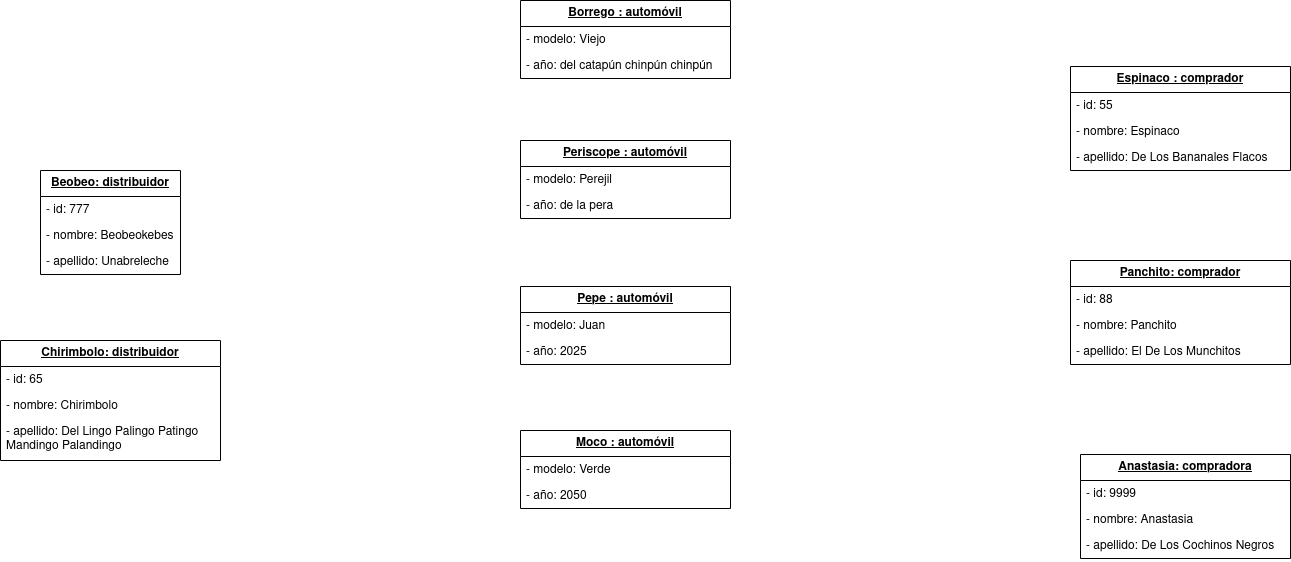

The diagram above was exported from draw.io. Its source (the exported page's mxGraphModel, read from the mxfile embedded in the PNG):
<mxGraphModel dx="1702" dy="606" grid="1" gridSize="10" guides="1" tooltips="1" connect="1" arrows="1" fold="1" page="1" pageScale="1" pageWidth="850" pageHeight="1100" math="0" shadow="0">
  <root>
    <mxCell id="0" />
    <mxCell id="1" parent="0" />
    <mxCell id="-yrrXRO-LIF8ZJWwjyGI-1" value="&lt;b&gt;&lt;u&gt;Anastasia: compradora&lt;/u&gt;&lt;/b&gt;" style="swimlane;fontStyle=0;childLayout=stackLayout;horizontal=1;startSize=26;fillColor=none;horizontalStack=0;resizeParent=1;resizeParentMax=0;resizeLast=0;collapsible=1;marginBottom=0;whiteSpace=wrap;html=1;" vertex="1" parent="1">
      <mxGeometry x="640" y="484" width="210" height="104" as="geometry" />
    </mxCell>
    <mxCell id="-yrrXRO-LIF8ZJWwjyGI-2" value="- id: 9999" style="text;strokeColor=none;fillColor=none;align=left;verticalAlign=top;spacingLeft=4;spacingRight=4;overflow=hidden;rotatable=0;points=[[0,0.5],[1,0.5]];portConstraint=eastwest;whiteSpace=wrap;html=1;" vertex="1" parent="-yrrXRO-LIF8ZJWwjyGI-1">
      <mxGeometry y="26" width="210" height="26" as="geometry" />
    </mxCell>
    <mxCell id="-yrrXRO-LIF8ZJWwjyGI-3" value="- nombre: Anastasia" style="text;strokeColor=none;fillColor=none;align=left;verticalAlign=top;spacingLeft=4;spacingRight=4;overflow=hidden;rotatable=0;points=[[0,0.5],[1,0.5]];portConstraint=eastwest;whiteSpace=wrap;html=1;" vertex="1" parent="-yrrXRO-LIF8ZJWwjyGI-1">
      <mxGeometry y="52" width="210" height="26" as="geometry" />
    </mxCell>
    <mxCell id="-yrrXRO-LIF8ZJWwjyGI-4" value="- apellido: De Los Cochinos Negros" style="text;strokeColor=none;fillColor=none;align=left;verticalAlign=top;spacingLeft=4;spacingRight=4;overflow=hidden;rotatable=0;points=[[0,0.5],[1,0.5]];portConstraint=eastwest;whiteSpace=wrap;html=1;" vertex="1" parent="-yrrXRO-LIF8ZJWwjyGI-1">
      <mxGeometry y="78" width="210" height="26" as="geometry" />
    </mxCell>
    <mxCell id="-yrrXRO-LIF8ZJWwjyGI-5" value="&lt;b&gt;&lt;u&gt;Panchito: comprador&lt;br&gt;&lt;/u&gt;&lt;/b&gt;" style="swimlane;fontStyle=0;childLayout=stackLayout;horizontal=1;startSize=26;fillColor=none;horizontalStack=0;resizeParent=1;resizeParentMax=0;resizeLast=0;collapsible=1;marginBottom=0;whiteSpace=wrap;html=1;" vertex="1" parent="1">
      <mxGeometry x="630" y="290" width="220" height="104" as="geometry" />
    </mxCell>
    <mxCell id="-yrrXRO-LIF8ZJWwjyGI-6" value="- id: 88 " style="text;strokeColor=none;fillColor=none;align=left;verticalAlign=top;spacingLeft=4;spacingRight=4;overflow=hidden;rotatable=0;points=[[0,0.5],[1,0.5]];portConstraint=eastwest;whiteSpace=wrap;html=1;" vertex="1" parent="-yrrXRO-LIF8ZJWwjyGI-5">
      <mxGeometry y="26" width="220" height="26" as="geometry" />
    </mxCell>
    <mxCell id="-yrrXRO-LIF8ZJWwjyGI-7" value="- nombre: Panchito" style="text;strokeColor=none;fillColor=none;align=left;verticalAlign=top;spacingLeft=4;spacingRight=4;overflow=hidden;rotatable=0;points=[[0,0.5],[1,0.5]];portConstraint=eastwest;whiteSpace=wrap;html=1;" vertex="1" parent="-yrrXRO-LIF8ZJWwjyGI-5">
      <mxGeometry y="52" width="220" height="26" as="geometry" />
    </mxCell>
    <mxCell id="-yrrXRO-LIF8ZJWwjyGI-8" value="- apellido: El De Los Munchitos" style="text;strokeColor=none;fillColor=none;align=left;verticalAlign=top;spacingLeft=4;spacingRight=4;overflow=hidden;rotatable=0;points=[[0,0.5],[1,0.5]];portConstraint=eastwest;whiteSpace=wrap;html=1;" vertex="1" parent="-yrrXRO-LIF8ZJWwjyGI-5">
      <mxGeometry y="78" width="220" height="26" as="geometry" />
    </mxCell>
    <mxCell id="-yrrXRO-LIF8ZJWwjyGI-9" value="&lt;b&gt;&lt;u&gt;Espinaco : comprador&lt;br&gt;&lt;/u&gt;&lt;/b&gt;" style="swimlane;fontStyle=0;childLayout=stackLayout;horizontal=1;startSize=26;fillColor=none;horizontalStack=0;resizeParent=1;resizeParentMax=0;resizeLast=0;collapsible=1;marginBottom=0;whiteSpace=wrap;html=1;" vertex="1" parent="1">
      <mxGeometry x="630" y="96" width="220" height="104" as="geometry" />
    </mxCell>
    <mxCell id="-yrrXRO-LIF8ZJWwjyGI-10" value="- id: 55" style="text;strokeColor=none;fillColor=none;align=left;verticalAlign=top;spacingLeft=4;spacingRight=4;overflow=hidden;rotatable=0;points=[[0,0.5],[1,0.5]];portConstraint=eastwest;whiteSpace=wrap;html=1;" vertex="1" parent="-yrrXRO-LIF8ZJWwjyGI-9">
      <mxGeometry y="26" width="220" height="26" as="geometry" />
    </mxCell>
    <mxCell id="-yrrXRO-LIF8ZJWwjyGI-11" value="- nombre: Espinaco" style="text;strokeColor=none;fillColor=none;align=left;verticalAlign=top;spacingLeft=4;spacingRight=4;overflow=hidden;rotatable=0;points=[[0,0.5],[1,0.5]];portConstraint=eastwest;whiteSpace=wrap;html=1;" vertex="1" parent="-yrrXRO-LIF8ZJWwjyGI-9">
      <mxGeometry y="52" width="220" height="26" as="geometry" />
    </mxCell>
    <mxCell id="-yrrXRO-LIF8ZJWwjyGI-12" value="- apellido: De Los Bananales Flacos&amp;nbsp; " style="text;strokeColor=none;fillColor=none;align=left;verticalAlign=top;spacingLeft=4;spacingRight=4;overflow=hidden;rotatable=0;points=[[0,0.5],[1,0.5]];portConstraint=eastwest;whiteSpace=wrap;html=1;" vertex="1" parent="-yrrXRO-LIF8ZJWwjyGI-9">
      <mxGeometry y="78" width="220" height="26" as="geometry" />
    </mxCell>
    <mxCell id="-yrrXRO-LIF8ZJWwjyGI-13" value="&lt;b&gt;&lt;u&gt;Chirimbolo: distribuidor&lt;/u&gt;&lt;/b&gt;" style="swimlane;fontStyle=0;childLayout=stackLayout;horizontal=1;startSize=26;fillColor=none;horizontalStack=0;resizeParent=1;resizeParentMax=0;resizeLast=0;collapsible=1;marginBottom=0;whiteSpace=wrap;html=1;" vertex="1" parent="1">
      <mxGeometry x="-440" y="370" width="220" height="120" as="geometry" />
    </mxCell>
    <mxCell id="-yrrXRO-LIF8ZJWwjyGI-14" value="- id: 65" style="text;strokeColor=none;fillColor=none;align=left;verticalAlign=top;spacingLeft=4;spacingRight=4;overflow=hidden;rotatable=0;points=[[0,0.5],[1,0.5]];portConstraint=eastwest;whiteSpace=wrap;html=1;" vertex="1" parent="-yrrXRO-LIF8ZJWwjyGI-13">
      <mxGeometry y="26" width="220" height="26" as="geometry" />
    </mxCell>
    <mxCell id="-yrrXRO-LIF8ZJWwjyGI-15" value="- nombre: Chirimbolo" style="text;strokeColor=none;fillColor=none;align=left;verticalAlign=top;spacingLeft=4;spacingRight=4;overflow=hidden;rotatable=0;points=[[0,0.5],[1,0.5]];portConstraint=eastwest;whiteSpace=wrap;html=1;" vertex="1" parent="-yrrXRO-LIF8ZJWwjyGI-13">
      <mxGeometry y="52" width="220" height="26" as="geometry" />
    </mxCell>
    <mxCell id="-yrrXRO-LIF8ZJWwjyGI-16" value="- apellido: Del Lingo Palingo Patingo Mandingo Palandingo" style="text;strokeColor=none;fillColor=none;align=left;verticalAlign=top;spacingLeft=4;spacingRight=4;overflow=hidden;rotatable=0;points=[[0,0.5],[1,0.5]];portConstraint=eastwest;whiteSpace=wrap;html=1;" vertex="1" parent="-yrrXRO-LIF8ZJWwjyGI-13">
      <mxGeometry y="78" width="220" height="42" as="geometry" />
    </mxCell>
    <mxCell id="-yrrXRO-LIF8ZJWwjyGI-17" value="&lt;b&gt;&lt;u&gt;Beobeo: distribuidor&lt;/u&gt;&lt;/b&gt;" style="swimlane;fontStyle=0;childLayout=stackLayout;horizontal=1;startSize=26;fillColor=none;horizontalStack=0;resizeParent=1;resizeParentMax=0;resizeLast=0;collapsible=1;marginBottom=0;whiteSpace=wrap;html=1;" vertex="1" parent="1">
      <mxGeometry x="-400" y="200" width="140" height="104" as="geometry" />
    </mxCell>
    <mxCell id="-yrrXRO-LIF8ZJWwjyGI-18" value="- id: 777" style="text;strokeColor=none;fillColor=none;align=left;verticalAlign=top;spacingLeft=4;spacingRight=4;overflow=hidden;rotatable=0;points=[[0,0.5],[1,0.5]];portConstraint=eastwest;whiteSpace=wrap;html=1;" vertex="1" parent="-yrrXRO-LIF8ZJWwjyGI-17">
      <mxGeometry y="26" width="140" height="26" as="geometry" />
    </mxCell>
    <mxCell id="-yrrXRO-LIF8ZJWwjyGI-19" value="- nombre: Beobeokebes" style="text;strokeColor=none;fillColor=none;align=left;verticalAlign=top;spacingLeft=4;spacingRight=4;overflow=hidden;rotatable=0;points=[[0,0.5],[1,0.5]];portConstraint=eastwest;whiteSpace=wrap;html=1;" vertex="1" parent="-yrrXRO-LIF8ZJWwjyGI-17">
      <mxGeometry y="52" width="140" height="26" as="geometry" />
    </mxCell>
    <mxCell id="-yrrXRO-LIF8ZJWwjyGI-20" value="- apellido: Unabreleche " style="text;strokeColor=none;fillColor=none;align=left;verticalAlign=top;spacingLeft=4;spacingRight=4;overflow=hidden;rotatable=0;points=[[0,0.5],[1,0.5]];portConstraint=eastwest;whiteSpace=wrap;html=1;" vertex="1" parent="-yrrXRO-LIF8ZJWwjyGI-17">
      <mxGeometry y="78" width="140" height="26" as="geometry" />
    </mxCell>
    <mxCell id="-yrrXRO-LIF8ZJWwjyGI-21" value="&lt;b&gt;&lt;u&gt;Borrego : automóvil&lt;/u&gt;&lt;/b&gt;" style="swimlane;fontStyle=0;childLayout=stackLayout;horizontal=1;startSize=26;fillColor=none;horizontalStack=0;resizeParent=1;resizeParentMax=0;resizeLast=0;collapsible=1;marginBottom=0;whiteSpace=wrap;html=1;" vertex="1" parent="1">
      <mxGeometry x="80" y="30" width="210" height="78" as="geometry" />
    </mxCell>
    <mxCell id="-yrrXRO-LIF8ZJWwjyGI-22" value="- modelo: Viejo" style="text;strokeColor=none;fillColor=none;align=left;verticalAlign=top;spacingLeft=4;spacingRight=4;overflow=hidden;rotatable=0;points=[[0,0.5],[1,0.5]];portConstraint=eastwest;whiteSpace=wrap;html=1;" vertex="1" parent="-yrrXRO-LIF8ZJWwjyGI-21">
      <mxGeometry y="26" width="210" height="26" as="geometry" />
    </mxCell>
    <mxCell id="-yrrXRO-LIF8ZJWwjyGI-23" value="- año: del catapún chinpún chinpún" style="text;strokeColor=none;fillColor=none;align=left;verticalAlign=top;spacingLeft=4;spacingRight=4;overflow=hidden;rotatable=0;points=[[0,0.5],[1,0.5]];portConstraint=eastwest;whiteSpace=wrap;html=1;" vertex="1" parent="-yrrXRO-LIF8ZJWwjyGI-21">
      <mxGeometry y="52" width="210" height="26" as="geometry" />
    </mxCell>
    <mxCell id="-yrrXRO-LIF8ZJWwjyGI-25" value="&lt;b&gt;&lt;u&gt;Periscope : automóvil&lt;/u&gt;&lt;/b&gt;" style="swimlane;fontStyle=0;childLayout=stackLayout;horizontal=1;startSize=26;fillColor=none;horizontalStack=0;resizeParent=1;resizeParentMax=0;resizeLast=0;collapsible=1;marginBottom=0;whiteSpace=wrap;html=1;" vertex="1" parent="1">
      <mxGeometry x="80" y="170" width="210" height="78" as="geometry" />
    </mxCell>
    <mxCell id="-yrrXRO-LIF8ZJWwjyGI-26" value="- modelo: Perejil" style="text;strokeColor=none;fillColor=none;align=left;verticalAlign=top;spacingLeft=4;spacingRight=4;overflow=hidden;rotatable=0;points=[[0,0.5],[1,0.5]];portConstraint=eastwest;whiteSpace=wrap;html=1;" vertex="1" parent="-yrrXRO-LIF8ZJWwjyGI-25">
      <mxGeometry y="26" width="210" height="26" as="geometry" />
    </mxCell>
    <mxCell id="-yrrXRO-LIF8ZJWwjyGI-27" value="- año: de la pera" style="text;strokeColor=none;fillColor=none;align=left;verticalAlign=top;spacingLeft=4;spacingRight=4;overflow=hidden;rotatable=0;points=[[0,0.5],[1,0.5]];portConstraint=eastwest;whiteSpace=wrap;html=1;" vertex="1" parent="-yrrXRO-LIF8ZJWwjyGI-25">
      <mxGeometry y="52" width="210" height="26" as="geometry" />
    </mxCell>
    <mxCell id="-yrrXRO-LIF8ZJWwjyGI-28" value="&lt;b&gt;&lt;u&gt;Pepe : automóvil&lt;/u&gt;&lt;/b&gt;" style="swimlane;fontStyle=0;childLayout=stackLayout;horizontal=1;startSize=26;fillColor=none;horizontalStack=0;resizeParent=1;resizeParentMax=0;resizeLast=0;collapsible=1;marginBottom=0;whiteSpace=wrap;html=1;" vertex="1" parent="1">
      <mxGeometry x="80" y="316" width="210" height="78" as="geometry" />
    </mxCell>
    <mxCell id="-yrrXRO-LIF8ZJWwjyGI-29" value="- modelo: Juan" style="text;strokeColor=none;fillColor=none;align=left;verticalAlign=top;spacingLeft=4;spacingRight=4;overflow=hidden;rotatable=0;points=[[0,0.5],[1,0.5]];portConstraint=eastwest;whiteSpace=wrap;html=1;" vertex="1" parent="-yrrXRO-LIF8ZJWwjyGI-28">
      <mxGeometry y="26" width="210" height="26" as="geometry" />
    </mxCell>
    <mxCell id="-yrrXRO-LIF8ZJWwjyGI-30" value="- año: 2025" style="text;strokeColor=none;fillColor=none;align=left;verticalAlign=top;spacingLeft=4;spacingRight=4;overflow=hidden;rotatable=0;points=[[0,0.5],[1,0.5]];portConstraint=eastwest;whiteSpace=wrap;html=1;" vertex="1" parent="-yrrXRO-LIF8ZJWwjyGI-28">
      <mxGeometry y="52" width="210" height="26" as="geometry" />
    </mxCell>
    <mxCell id="-yrrXRO-LIF8ZJWwjyGI-31" value="&lt;b&gt;&lt;u&gt;Moco : automóvil&lt;/u&gt;&lt;/b&gt;" style="swimlane;fontStyle=0;childLayout=stackLayout;horizontal=1;startSize=26;fillColor=none;horizontalStack=0;resizeParent=1;resizeParentMax=0;resizeLast=0;collapsible=1;marginBottom=0;whiteSpace=wrap;html=1;" vertex="1" parent="1">
      <mxGeometry x="80" y="460" width="210" height="78" as="geometry" />
    </mxCell>
    <mxCell id="-yrrXRO-LIF8ZJWwjyGI-32" value="- modelo: Verde" style="text;strokeColor=none;fillColor=none;align=left;verticalAlign=top;spacingLeft=4;spacingRight=4;overflow=hidden;rotatable=0;points=[[0,0.5],[1,0.5]];portConstraint=eastwest;whiteSpace=wrap;html=1;" vertex="1" parent="-yrrXRO-LIF8ZJWwjyGI-31">
      <mxGeometry y="26" width="210" height="26" as="geometry" />
    </mxCell>
    <mxCell id="-yrrXRO-LIF8ZJWwjyGI-33" value="- año: 2050" style="text;strokeColor=none;fillColor=none;align=left;verticalAlign=top;spacingLeft=4;spacingRight=4;overflow=hidden;rotatable=0;points=[[0,0.5],[1,0.5]];portConstraint=eastwest;whiteSpace=wrap;html=1;" vertex="1" parent="-yrrXRO-LIF8ZJWwjyGI-31">
      <mxGeometry y="52" width="210" height="26" as="geometry" />
    </mxCell>
  </root>
</mxGraphModel>